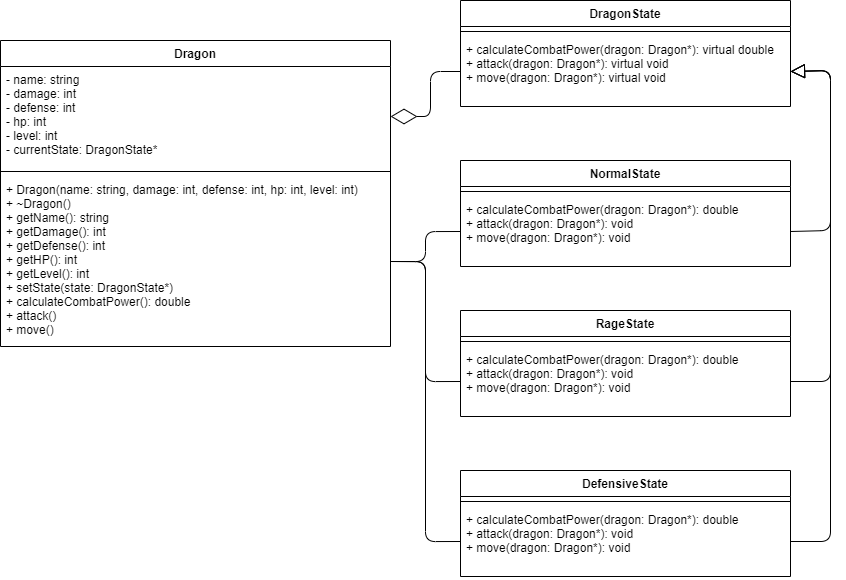

The diagram above was exported from draw.io. Its source (the exported page's mxGraphModel, read from the mxfile embedded in the PNG):
<mxGraphModel dx="1009" dy="524" grid="0" gridSize="10" guides="1" tooltips="1" connect="1" arrows="1" fold="1" page="1" pageScale="1" pageWidth="1169" pageHeight="827" background="#ffffff" math="0" shadow="0">
  <root>
    <mxCell id="0" />
    <mxCell id="1" parent="0" />
    <mxCell id="89" value="DragonState" style="swimlane;fontStyle=1;align=center;verticalAlign=top;childLayout=stackLayout;horizontal=1;startSize=26;horizontalStack=0;resizeParent=1;resizeParentMax=0;resizeLast=0;collapsible=1;marginBottom=0;strokeColor=#000000;fontColor=#000000;fillColor=#FFFFFF;" vertex="1" parent="1">
      <mxGeometry x="510" y="70" width="330" height="106" as="geometry" />
    </mxCell>
    <mxCell id="91" value="" style="line;strokeWidth=1;align=left;verticalAlign=middle;spacingTop=-1;spacingLeft=3;spacingRight=3;rotatable=0;labelPosition=right;points=[];portConstraint=eastwest;strokeColor=#000000;fontColor=#000000;" vertex="1" parent="89">
      <mxGeometry y="26" width="330" height="10" as="geometry" />
    </mxCell>
    <mxCell id="92" value="+ calculateCombatPower(dragon: Dragon*): virtual double&#10;+ attack(dragon: Dragon*): virtual void&#10;+ move(dragon: Dragon*): virtual void" style="text;align=left;verticalAlign=top;spacingLeft=4;spacingRight=4;overflow=hidden;rotatable=0;points=[[0,0.5],[1,0.5]];portConstraint=eastwest;strokeColor=none;fontColor=#000000;" vertex="1" parent="89">
      <mxGeometry y="36" width="330" height="70" as="geometry" />
    </mxCell>
    <mxCell id="94" value="Dragon" style="swimlane;fontStyle=1;align=center;verticalAlign=top;childLayout=stackLayout;horizontal=1;startSize=26;horizontalStack=0;resizeParent=1;resizeParentMax=0;resizeLast=0;collapsible=1;marginBottom=0;strokeColor=#000000;fontColor=#000000;fillColor=#FFFFFF;" vertex="1" parent="1">
      <mxGeometry x="50" y="110" width="390" height="306" as="geometry" />
    </mxCell>
    <mxCell id="95" value="- name: string&#10;    - damage: int&#10;    - defense: int&#10;    - hp: int &#10;    - level: int&#10;    - currentState: DragonState*" style="text;align=left;verticalAlign=top;spacingLeft=4;spacingRight=4;overflow=hidden;rotatable=0;points=[[0,0.5],[1,0.5]];portConstraint=eastwest;strokeColor=none;fontColor=#000000;" vertex="1" parent="94">
      <mxGeometry y="26" width="390" height="100" as="geometry" />
    </mxCell>
    <mxCell id="96" value="" style="line;strokeWidth=1;align=left;verticalAlign=middle;spacingTop=-1;spacingLeft=3;spacingRight=3;rotatable=0;labelPosition=right;points=[];portConstraint=eastwest;strokeColor=#000000;fontColor=#000000;" vertex="1" parent="94">
      <mxGeometry y="126" width="390" height="10" as="geometry" />
    </mxCell>
    <mxCell id="97" value="+ Dragon(name: string, damage: int, defense: int, hp: int, level: int)&#10;    + ~Dragon()&#10;    + getName(): string&#10;    + getDamage(): int&#10;    + getDefense(): int&#10;    + getHP(): int&#10;    + getLevel(): int&#10;    + setState(state: DragonState*)&#10;    + calculateCombatPower(): double&#10;    + attack()&#10;    + move()" style="text;align=left;verticalAlign=top;spacingLeft=4;spacingRight=4;overflow=hidden;rotatable=0;points=[[0,0.5],[1,0.5]];portConstraint=eastwest;strokeColor=none;fontColor=#000000;" vertex="1" parent="94">
      <mxGeometry y="136" width="390" height="170" as="geometry" />
    </mxCell>
    <mxCell id="98" value="NormalState " style="swimlane;fontStyle=1;align=center;verticalAlign=top;childLayout=stackLayout;horizontal=1;startSize=26;horizontalStack=0;resizeParent=1;resizeParentMax=0;resizeLast=0;collapsible=1;marginBottom=0;strokeColor=#000000;fontColor=#000000;fillColor=#FFFFFF;" vertex="1" parent="1">
      <mxGeometry x="510" y="230" width="330" height="106" as="geometry" />
    </mxCell>
    <mxCell id="99" value="" style="line;strokeWidth=1;align=left;verticalAlign=middle;spacingTop=-1;spacingLeft=3;spacingRight=3;rotatable=0;labelPosition=right;points=[];portConstraint=eastwest;strokeColor=#000000;fontColor=#000000;" vertex="1" parent="98">
      <mxGeometry y="26" width="330" height="10" as="geometry" />
    </mxCell>
    <mxCell id="100" value="+ calculateCombatPower(dragon: Dragon*): double&#10;    + attack(dragon: Dragon*): void&#10;    + move(dragon: Dragon*): void" style="text;align=left;verticalAlign=top;spacingLeft=4;spacingRight=4;overflow=hidden;rotatable=0;points=[[0,0.5],[1,0.5]];portConstraint=eastwest;strokeColor=none;fontColor=#000000;" vertex="1" parent="98">
      <mxGeometry y="36" width="330" height="70" as="geometry" />
    </mxCell>
    <mxCell id="101" value="RageState  " style="swimlane;fontStyle=1;align=center;verticalAlign=top;childLayout=stackLayout;horizontal=1;startSize=26;horizontalStack=0;resizeParent=1;resizeParentMax=0;resizeLast=0;collapsible=1;marginBottom=0;strokeColor=#000000;fontColor=#000000;fillColor=#FFFFFF;" vertex="1" parent="1">
      <mxGeometry x="510" y="380" width="330" height="106" as="geometry" />
    </mxCell>
    <mxCell id="102" value="" style="line;strokeWidth=1;align=left;verticalAlign=middle;spacingTop=-1;spacingLeft=3;spacingRight=3;rotatable=0;labelPosition=right;points=[];portConstraint=eastwest;strokeColor=#000000;fontColor=#000000;" vertex="1" parent="101">
      <mxGeometry y="26" width="330" height="10" as="geometry" />
    </mxCell>
    <mxCell id="103" value="+ calculateCombatPower(dragon: Dragon*): double&#10;    + attack(dragon: Dragon*): void&#10;    + move(dragon: Dragon*): void" style="text;align=left;verticalAlign=top;spacingLeft=4;spacingRight=4;overflow=hidden;rotatable=0;points=[[0,0.5],[1,0.5]];portConstraint=eastwest;strokeColor=none;fontColor=#000000;" vertex="1" parent="101">
      <mxGeometry y="36" width="330" height="70" as="geometry" />
    </mxCell>
    <mxCell id="104" value="DefensiveState" style="swimlane;fontStyle=1;align=center;verticalAlign=top;childLayout=stackLayout;horizontal=1;startSize=26;horizontalStack=0;resizeParent=1;resizeParentMax=0;resizeLast=0;collapsible=1;marginBottom=0;strokeColor=#000000;fontColor=#000000;fillColor=#FFFFFF;" vertex="1" parent="1">
      <mxGeometry x="510" y="540" width="330" height="106" as="geometry" />
    </mxCell>
    <mxCell id="105" value="" style="line;strokeWidth=1;align=left;verticalAlign=middle;spacingTop=-1;spacingLeft=3;spacingRight=3;rotatable=0;labelPosition=right;points=[];portConstraint=eastwest;strokeColor=#000000;fontColor=#000000;" vertex="1" parent="104">
      <mxGeometry y="26" width="330" height="10" as="geometry" />
    </mxCell>
    <mxCell id="106" value="+ calculateCombatPower(dragon: Dragon*): double&#10;    + attack(dragon: Dragon*): void&#10;    + move(dragon: Dragon*): void" style="text;align=left;verticalAlign=top;spacingLeft=4;spacingRight=4;overflow=hidden;rotatable=0;points=[[0,0.5],[1,0.5]];portConstraint=eastwest;strokeColor=none;fontColor=#000000;" vertex="1" parent="104">
      <mxGeometry y="36" width="330" height="70" as="geometry" />
    </mxCell>
    <mxCell id="107" value="" style="endArrow=diamondThin;endFill=0;endSize=24;html=1;entryX=1;entryY=0.5;entryDx=0;entryDy=0;exitX=0;exitY=0.5;exitDx=0;exitDy=0;strokeColor=#000000;" edge="1" parent="1" source="92" target="95">
      <mxGeometry width="160" relative="1" as="geometry">
        <mxPoint x="405" y="188" as="sourcePoint" />
        <mxPoint x="565" y="188" as="targetPoint" />
        <Array as="points">
          <mxPoint x="480" y="141" />
          <mxPoint x="480" y="186" />
        </Array>
      </mxGeometry>
    </mxCell>
    <mxCell id="109" value="" style="endArrow=block;endFill=0;endSize=12;html=1;sketch=0;strokeColor=#000000;entryX=1;entryY=0.5;entryDx=0;entryDy=0;exitX=1;exitY=0.5;exitDx=0;exitDy=0;" edge="1" parent="1" source="100" target="92">
      <mxGeometry width="160" relative="1" as="geometry">
        <mxPoint x="740" y="270" as="sourcePoint" />
        <mxPoint x="900" y="270" as="targetPoint" />
        <Array as="points">
          <mxPoint x="880" y="300" />
          <mxPoint x="880" y="140" />
        </Array>
      </mxGeometry>
    </mxCell>
    <mxCell id="110" value="" style="endArrow=block;endFill=0;endSize=12;html=1;sketch=0;strokeColor=#000000;entryX=1;entryY=0.5;entryDx=0;entryDy=0;exitX=1;exitY=0.5;exitDx=0;exitDy=0;" edge="1" parent="1" source="103">
      <mxGeometry width="160" relative="1" as="geometry">
        <mxPoint x="840" y="300.9999999999999" as="sourcePoint" />
        <mxPoint x="840" y="141" as="targetPoint" />
        <Array as="points">
          <mxPoint x="880" y="451" />
          <mxPoint x="880" y="140" />
        </Array>
      </mxGeometry>
    </mxCell>
    <mxCell id="111" value="" style="endArrow=block;endFill=0;endSize=12;html=1;sketch=0;strokeColor=#000000;entryX=1;entryY=0.5;entryDx=0;entryDy=0;exitX=1;exitY=0.5;exitDx=0;exitDy=0;" edge="1" parent="1" source="106">
      <mxGeometry width="160" relative="1" as="geometry">
        <mxPoint x="840" y="451" as="sourcePoint" />
        <mxPoint x="840" y="141" as="targetPoint" />
        <Array as="points">
          <mxPoint x="880" y="611" />
          <mxPoint x="880" y="140" />
        </Array>
      </mxGeometry>
    </mxCell>
    <mxCell id="112" value="" style="endArrow=none;html=1;edgeStyle=orthogonalEdgeStyle;sketch=0;strokeColor=#000000;exitX=1;exitY=0.5;exitDx=0;exitDy=0;entryX=0;entryY=0.5;entryDx=0;entryDy=0;" edge="1" parent="1" source="97" target="100">
      <mxGeometry relative="1" as="geometry">
        <mxPoint x="410" y="340" as="sourcePoint" />
        <mxPoint x="570" y="340" as="targetPoint" />
      </mxGeometry>
    </mxCell>
    <mxCell id="115" value="" style="endArrow=none;html=1;edgeStyle=orthogonalEdgeStyle;sketch=0;strokeColor=#000000;exitX=1;exitY=0.5;exitDx=0;exitDy=0;entryX=0;entryY=0.5;entryDx=0;entryDy=0;" edge="1" parent="1" source="97" target="103">
      <mxGeometry relative="1" as="geometry">
        <mxPoint x="450" y="341" as="sourcePoint" />
        <mxPoint x="520" y="311" as="targetPoint" />
      </mxGeometry>
    </mxCell>
    <mxCell id="116" value="" style="endArrow=none;html=1;edgeStyle=orthogonalEdgeStyle;sketch=0;strokeColor=#000000;exitX=1;exitY=0.5;exitDx=0;exitDy=0;entryX=0;entryY=0.5;entryDx=0;entryDy=0;" edge="1" parent="1" source="97" target="106">
      <mxGeometry relative="1" as="geometry">
        <mxPoint x="450" y="341" as="sourcePoint" />
        <mxPoint x="520" y="461" as="targetPoint" />
      </mxGeometry>
    </mxCell>
  </root>
</mxGraphModel>